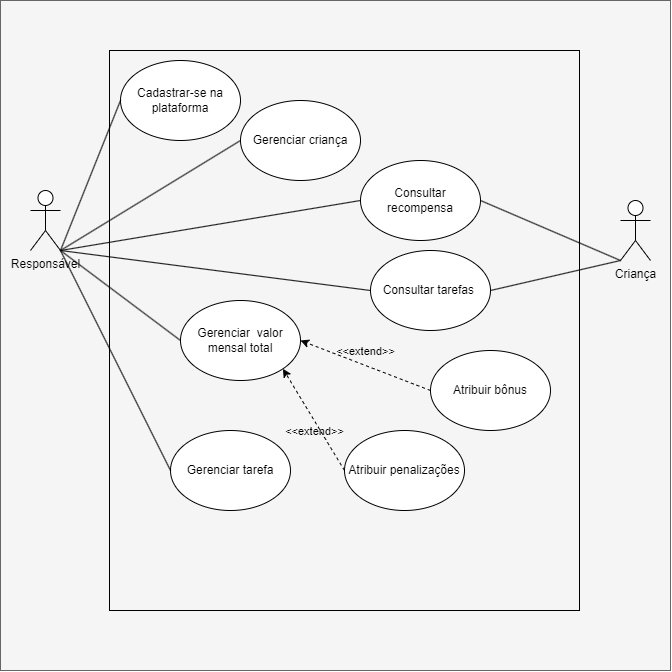

The diagram above was exported from draw.io. Its source (the exported page's mxGraphModel, read from the mxfile embedded in the PNG):
<mxGraphModel dx="1750" dy="902" grid="1" gridSize="10" guides="1" tooltips="1" connect="1" arrows="1" fold="1" page="1" pageScale="1" pageWidth="827" pageHeight="1169" math="0" shadow="0">
  <root>
    <mxCell id="0" />
    <mxCell id="1" parent="0" />
    <mxCell id="I30tnbPy9p-Qmxw0WcG--1" value="" style="whiteSpace=wrap;html=1;aspect=fixed;fillColor=#f5f5f5;fontColor=#333333;strokeColor=#666666;" vertex="1" parent="1">
      <mxGeometry x="70" width="670" height="670" as="geometry" />
    </mxCell>
    <mxCell id="I30tnbPy9p-Qmxw0WcG--2" value="" style="rounded=0;whiteSpace=wrap;html=1;fillColor=none;" vertex="1" parent="1">
      <mxGeometry x="179" y="50" width="470" height="560" as="geometry" />
    </mxCell>
    <mxCell id="kZI87DvQ34BGQVRvMHKM-1" value="Responsável" style="shape=umlActor;verticalLabelPosition=bottom;verticalAlign=top;html=1;outlineConnect=0;" parent="1" vertex="1">
      <mxGeometry x="100" y="190" width="30" height="60" as="geometry" />
    </mxCell>
    <mxCell id="kZI87DvQ34BGQVRvMHKM-2" value="Criança" style="shape=umlActor;verticalLabelPosition=bottom;verticalAlign=top;html=1;outlineConnect=0;" parent="1" vertex="1">
      <mxGeometry x="690" y="200" width="30" height="60" as="geometry" />
    </mxCell>
    <mxCell id="kZI87DvQ34BGQVRvMHKM-3" value="Cadastrar-se na plataforma" style="ellipse;whiteSpace=wrap;html=1;" parent="1" vertex="1">
      <mxGeometry x="190" y="60" width="120" height="80" as="geometry" />
    </mxCell>
    <mxCell id="kZI87DvQ34BGQVRvMHKM-4" value="Gerenciar&amp;nbsp;criança" style="ellipse;whiteSpace=wrap;html=1;" parent="1" vertex="1">
      <mxGeometry x="310" y="100" width="120" height="80" as="geometry" />
    </mxCell>
    <mxCell id="kZI87DvQ34BGQVRvMHKM-5" value="Gerenciar&amp;nbsp; valor mensal total" style="ellipse;whiteSpace=wrap;html=1;" parent="1" vertex="1">
      <mxGeometry x="250" y="300" width="120" height="80" as="geometry" />
    </mxCell>
    <mxCell id="kZI87DvQ34BGQVRvMHKM-6" value="Gerenciar tarefa" style="ellipse;whiteSpace=wrap;html=1;" parent="1" vertex="1">
      <mxGeometry x="240" y="430" width="120" height="80" as="geometry" />
    </mxCell>
    <mxCell id="kZI87DvQ34BGQVRvMHKM-7" value="Atribuir bônus" style="ellipse;whiteSpace=wrap;html=1;" parent="1" vertex="1">
      <mxGeometry x="500" y="350" width="120" height="80" as="geometry" />
    </mxCell>
    <mxCell id="kZI87DvQ34BGQVRvMHKM-8" value="Atribuir penalizações" style="ellipse;whiteSpace=wrap;html=1;" parent="1" vertex="1">
      <mxGeometry x="414" y="430" width="120" height="80" as="geometry" />
    </mxCell>
    <mxCell id="kZI87DvQ34BGQVRvMHKM-11" value="" style="endArrow=none;html=1;rounded=0;entryX=1;entryY=1;entryDx=0;entryDy=0;entryPerimeter=0;exitX=0;exitY=0.5;exitDx=0;exitDy=0;" parent="1" source="kZI87DvQ34BGQVRvMHKM-3" target="kZI87DvQ34BGQVRvMHKM-1" edge="1">
      <mxGeometry width="50" height="50" relative="1" as="geometry">
        <mxPoint x="350" y="380" as="sourcePoint" />
        <mxPoint x="400" y="330" as="targetPoint" />
      </mxGeometry>
    </mxCell>
    <mxCell id="kZI87DvQ34BGQVRvMHKM-12" value="" style="endArrow=none;html=1;rounded=0;entryX=1;entryY=1;entryDx=0;entryDy=0;entryPerimeter=0;exitX=0;exitY=0.5;exitDx=0;exitDy=0;" parent="1" source="kZI87DvQ34BGQVRvMHKM-4" target="kZI87DvQ34BGQVRvMHKM-1" edge="1">
      <mxGeometry width="50" height="50" relative="1" as="geometry">
        <mxPoint x="280" y="80" as="sourcePoint" />
        <mxPoint x="180" y="210" as="targetPoint" />
      </mxGeometry>
    </mxCell>
    <mxCell id="kZI87DvQ34BGQVRvMHKM-13" value="" style="endArrow=none;html=1;rounded=0;exitX=0;exitY=0.5;exitDx=0;exitDy=0;entryX=1;entryY=1;entryDx=0;entryDy=0;entryPerimeter=0;" parent="1" source="kZI87DvQ34BGQVRvMHKM-5" target="kZI87DvQ34BGQVRvMHKM-1" edge="1">
      <mxGeometry width="50" height="50" relative="1" as="geometry">
        <mxPoint x="340" y="180" as="sourcePoint" />
        <mxPoint x="170" y="200" as="targetPoint" />
      </mxGeometry>
    </mxCell>
    <mxCell id="kZI87DvQ34BGQVRvMHKM-14" value="" style="endArrow=none;html=1;rounded=0;exitX=0;exitY=0.5;exitDx=0;exitDy=0;entryX=1;entryY=1;entryDx=0;entryDy=0;entryPerimeter=0;" parent="1" source="kZI87DvQ34BGQVRvMHKM-6" target="kZI87DvQ34BGQVRvMHKM-1" edge="1">
      <mxGeometry width="50" height="50" relative="1" as="geometry">
        <mxPoint x="330" y="280" as="sourcePoint" />
        <mxPoint x="180" y="210" as="targetPoint" />
      </mxGeometry>
    </mxCell>
    <mxCell id="aEV5yq_l1kly3N0h6gpY-1" value="Consultar tarefas&amp;nbsp;" style="ellipse;whiteSpace=wrap;html=1;" parent="1" vertex="1">
      <mxGeometry x="440" y="250" width="120" height="80" as="geometry" />
    </mxCell>
    <mxCell id="aEV5yq_l1kly3N0h6gpY-2" value="Consultar recompensa" style="ellipse;whiteSpace=wrap;html=1;" parent="1" vertex="1">
      <mxGeometry x="430" y="160" width="120" height="80" as="geometry" />
    </mxCell>
    <mxCell id="aEV5yq_l1kly3N0h6gpY-3" value="" style="endArrow=none;html=1;rounded=0;entryX=1;entryY=0.5;entryDx=0;entryDy=0;exitX=0;exitY=1;exitDx=0;exitDy=0;exitPerimeter=0;" parent="1" source="kZI87DvQ34BGQVRvMHKM-2" target="aEV5yq_l1kly3N0h6gpY-1" edge="1">
      <mxGeometry width="50" height="50" relative="1" as="geometry">
        <mxPoint x="280" y="80" as="sourcePoint" />
        <mxPoint x="180" y="210" as="targetPoint" />
      </mxGeometry>
    </mxCell>
    <mxCell id="aEV5yq_l1kly3N0h6gpY-4" value="" style="endArrow=none;html=1;rounded=0;entryX=1;entryY=0.5;entryDx=0;entryDy=0;exitX=0;exitY=1;exitDx=0;exitDy=0;exitPerimeter=0;" parent="1" source="kZI87DvQ34BGQVRvMHKM-2" target="aEV5yq_l1kly3N0h6gpY-2" edge="1">
      <mxGeometry width="50" height="50" relative="1" as="geometry">
        <mxPoint x="720" y="220" as="sourcePoint" />
        <mxPoint x="650" y="110" as="targetPoint" />
      </mxGeometry>
    </mxCell>
    <mxCell id="aEV5yq_l1kly3N0h6gpY-6" value="" style="endArrow=none;html=1;rounded=0;entryX=1;entryY=1;entryDx=0;entryDy=0;entryPerimeter=0;exitX=0;exitY=0.5;exitDx=0;exitDy=0;" parent="1" source="aEV5yq_l1kly3N0h6gpY-2" target="kZI87DvQ34BGQVRvMHKM-1" edge="1">
      <mxGeometry width="50" height="50" relative="1" as="geometry">
        <mxPoint x="490" y="70" as="sourcePoint" />
        <mxPoint x="180" y="210" as="targetPoint" />
      </mxGeometry>
    </mxCell>
    <mxCell id="aEV5yq_l1kly3N0h6gpY-7" value="" style="endArrow=classic;html=1;rounded=0;exitX=0;exitY=0.5;exitDx=0;exitDy=0;entryX=1;entryY=0.5;entryDx=0;entryDy=0;dashed=1;" parent="1" source="kZI87DvQ34BGQVRvMHKM-7" target="kZI87DvQ34BGQVRvMHKM-5" edge="1">
      <mxGeometry relative="1" as="geometry">
        <mxPoint x="440" y="350" as="sourcePoint" />
        <mxPoint x="470" y="350" as="targetPoint" />
      </mxGeometry>
    </mxCell>
    <mxCell id="aEV5yq_l1kly3N0h6gpY-8" value="&amp;lt;&amp;lt;extend&amp;gt;&amp;gt;" style="edgeLabel;resizable=0;html=1;align=center;verticalAlign=middle;labelBackgroundColor=none;" parent="aEV5yq_l1kly3N0h6gpY-7" connectable="0" vertex="1">
      <mxGeometry relative="1" as="geometry">
        <mxPoint y="-15" as="offset" />
      </mxGeometry>
    </mxCell>
    <mxCell id="aEV5yq_l1kly3N0h6gpY-11" value="" style="endArrow=classic;html=1;rounded=0;exitX=0;exitY=0.5;exitDx=0;exitDy=0;entryX=1;entryY=1;entryDx=0;entryDy=0;dashed=1;" parent="1" source="kZI87DvQ34BGQVRvMHKM-8" target="kZI87DvQ34BGQVRvMHKM-5" edge="1">
      <mxGeometry relative="1" as="geometry">
        <mxPoint x="540" y="320" as="sourcePoint" />
        <mxPoint x="450" y="330" as="targetPoint" />
      </mxGeometry>
    </mxCell>
    <mxCell id="aEV5yq_l1kly3N0h6gpY-12" value="&amp;lt;&amp;lt;extend&amp;gt;&amp;gt;" style="edgeLabel;resizable=0;html=1;align=center;verticalAlign=middle;labelBackgroundColor=none;" parent="aEV5yq_l1kly3N0h6gpY-11" connectable="0" vertex="1">
      <mxGeometry relative="1" as="geometry">
        <mxPoint y="11" as="offset" />
      </mxGeometry>
    </mxCell>
    <mxCell id="aEV5yq_l1kly3N0h6gpY-16" value="" style="endArrow=none;html=1;rounded=0;exitX=0;exitY=0.5;exitDx=0;exitDy=0;entryX=1;entryY=1;entryDx=0;entryDy=0;entryPerimeter=0;" parent="1" source="aEV5yq_l1kly3N0h6gpY-1" target="kZI87DvQ34BGQVRvMHKM-1" edge="1">
      <mxGeometry width="50" height="50" relative="1" as="geometry">
        <mxPoint x="370" y="470" as="sourcePoint" />
        <mxPoint x="220" y="350" as="targetPoint" />
      </mxGeometry>
    </mxCell>
  </root>
</mxGraphModel>